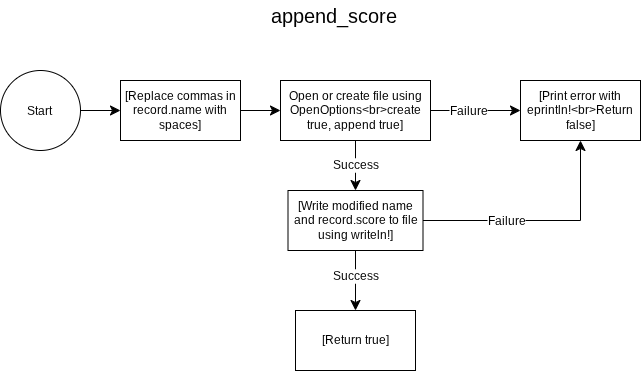

The diagram above was exported from draw.io. Its source (the exported page's mxGraphModel, read from the mxfile embedded in the PNG):
<mxGraphModel dx="672" dy="795" grid="1" gridSize="10" guides="1" tooltips="1" connect="1" arrows="1" fold="1" page="1" pageScale="1" pageWidth="827" pageHeight="1169" math="0" shadow="0">
  <root>
    <mxCell id="WIyWlLk6GJQsqaUBKTNV-0" />
    <mxCell id="WIyWlLk6GJQsqaUBKTNV-1" parent="WIyWlLk6GJQsqaUBKTNV-0" />
    <mxCell id="t22iRQZqU-B12dzjvMPx-0" parent="WIyWlLk6GJQsqaUBKTNV-1" style="text;html=1;whiteSpace=wrap;strokeColor=none;fillColor=none;align=center;verticalAlign=middle;rounded=0;fontSize=20;" value="append_score" vertex="1">
      <mxGeometry height="30" width="60" x="384" y="10" as="geometry" />
    </mxCell>
    <mxCell id="t22iRQZqU-B12dzjvMPx-3" edge="1" parent="WIyWlLk6GJQsqaUBKTNV-1" source="t22iRQZqU-B12dzjvMPx-1" style="edgeStyle=none;curved=1;rounded=0;curveGeometry=1;orthogonalLoop=1;jettySize=auto;html=1;fontSize=12;defaultLabelBackgroundColor=page;startSize=8;endSize=8;" target="t22iRQZqU-B12dzjvMPx-2" value="">
      <mxGeometry relative="1" as="geometry" />
    </mxCell>
    <mxCell id="t22iRQZqU-B12dzjvMPx-1" parent="WIyWlLk6GJQsqaUBKTNV-1" style="ellipse;whiteSpace=wrap;html=1;shapeInside=1;aspect=fixed;" value="Start" vertex="1">
      <mxGeometry height="80" width="80" x="80" y="80" as="geometry" />
    </mxCell>
    <mxCell id="t22iRQZqU-B12dzjvMPx-5" edge="1" parent="WIyWlLk6GJQsqaUBKTNV-1" source="t22iRQZqU-B12dzjvMPx-2" style="edgeStyle=none;curved=1;rounded=0;curveGeometry=1;orthogonalLoop=1;jettySize=auto;html=1;fontSize=12;defaultLabelBackgroundColor=page;startSize=8;endSize=8;" target="t22iRQZqU-B12dzjvMPx-4" value="">
      <mxGeometry relative="1" as="geometry" />
    </mxCell>
    <mxCell id="t22iRQZqU-B12dzjvMPx-2" parent="WIyWlLk6GJQsqaUBKTNV-1" style="whiteSpace=wrap;html=1;" value="[Replace commas in record.name with spaces]" vertex="1">
      <mxGeometry height="60" width="120" x="200" y="90" as="geometry" />
    </mxCell>
    <mxCell id="t22iRQZqU-B12dzjvMPx-9" edge="1" parent="WIyWlLk6GJQsqaUBKTNV-1" source="t22iRQZqU-B12dzjvMPx-4" style="edgeStyle=none;curved=1;rounded=0;curveGeometry=1;orthogonalLoop=1;jettySize=auto;html=1;fontSize=12;defaultLabelBackgroundColor=page;startSize=8;endSize=8;" target="t22iRQZqU-B12dzjvMPx-8" value="Success">
      <mxGeometry relative="1" as="geometry" />
    </mxCell>
    <mxCell id="t22iRQZqU-B12dzjvMPx-11" edge="1" parent="WIyWlLk6GJQsqaUBKTNV-1" source="t22iRQZqU-B12dzjvMPx-4" style="edgeStyle=none;curved=1;rounded=0;curveGeometry=1;orthogonalLoop=1;jettySize=auto;html=1;fontSize=12;defaultLabelBackgroundColor=page;startSize=8;endSize=8;" target="t22iRQZqU-B12dzjvMPx-10" value="">
      <mxGeometry relative="1" as="geometry" />
    </mxCell>
    <mxCell id="t22iRQZqU-B12dzjvMPx-12" connectable="0" parent="t22iRQZqU-B12dzjvMPx-11" style="edgeLabel;html=1;align=center;verticalAlign=middle;resizable=0;points=[];inheritText=1;fontSize=12;defaultLabelBackgroundColor=page;" value="Failure" vertex="1">
      <mxGeometry relative="1" x="-0.1778" as="geometry">
        <mxPoint as="offset" />
      </mxGeometry>
    </mxCell>
    <mxCell id="t22iRQZqU-B12dzjvMPx-4" parent="WIyWlLk6GJQsqaUBKTNV-1" style="whiteSpace=wrap;html=1;" value="Open or create file using OpenOptions&amp;lt;br&amp;gt;create true, append true]" vertex="1">
      <mxGeometry height="60" width="150" x="360" y="90" as="geometry" />
    </mxCell>
    <mxCell id="t22iRQZqU-B12dzjvMPx-14" edge="1" parent="WIyWlLk6GJQsqaUBKTNV-1" source="t22iRQZqU-B12dzjvMPx-8" style="edgeStyle=none;curved=1;rounded=0;curveGeometry=1;orthogonalLoop=1;jettySize=auto;html=1;fontSize=12;defaultLabelBackgroundColor=page;startSize=8;endSize=8;" target="t22iRQZqU-B12dzjvMPx-13" value="">
      <mxGeometry relative="1" as="geometry" />
    </mxCell>
    <mxCell id="t22iRQZqU-B12dzjvMPx-15" connectable="0" parent="t22iRQZqU-B12dzjvMPx-14" style="edgeLabel;html=1;align=center;verticalAlign=middle;resizable=0;points=[];inheritText=1;fontSize=12;defaultLabelBackgroundColor=page;" value="Success" vertex="1">
      <mxGeometry relative="1" x="-0.1667" y="-1" as="geometry">
        <mxPoint as="offset" />
      </mxGeometry>
    </mxCell>
    <mxCell id="t22iRQZqU-B12dzjvMPx-8" parent="WIyWlLk6GJQsqaUBKTNV-1" style="whiteSpace=wrap;html=1;" value="[Write modified name and record.score to file using writeln!]" vertex="1">
      <mxGeometry height="60" width="135" x="367.5" y="200" as="geometry" />
    </mxCell>
    <mxCell id="t22iRQZqU-B12dzjvMPx-10" parent="WIyWlLk6GJQsqaUBKTNV-1" style="whiteSpace=wrap;html=1;" value="[Print error with eprintln!&amp;lt;br&amp;gt;Return false]" vertex="1">
      <mxGeometry height="60" width="120" x="600" y="90" as="geometry" />
    </mxCell>
    <mxCell id="t22iRQZqU-B12dzjvMPx-13" parent="WIyWlLk6GJQsqaUBKTNV-1" style="whiteSpace=wrap;html=1;" value="[Return true]" vertex="1">
      <mxGeometry height="60" width="120" x="375" y="320" as="geometry" />
    </mxCell>
    <mxCell id="t22iRQZqU-B12dzjvMPx-16" edge="1" parent="WIyWlLk6GJQsqaUBKTNV-1" source="t22iRQZqU-B12dzjvMPx-8" style="endArrow=classic;html=1;rounded=0;fontSize=12;defaultLabelBackgroundColor=page;startSize=8;endSize=8;curved=0;exitX=1;exitY=0.5;exitDx=0;exitDy=0;entryX=0.5;entryY=1;entryDx=0;entryDy=0;" target="t22iRQZqU-B12dzjvMPx-10" value="">
      <mxGeometry height="50" relative="1" width="50" as="geometry">
        <Array as="points">
          <mxPoint x="660" y="230" />
        </Array>
        <mxPoint x="360" y="440" as="sourcePoint" />
        <mxPoint x="410" y="390" as="targetPoint" />
      </mxGeometry>
    </mxCell>
    <mxCell id="t22iRQZqU-B12dzjvMPx-17" connectable="0" parent="t22iRQZqU-B12dzjvMPx-16" style="edgeLabel;html=1;align=center;verticalAlign=middle;resizable=0;points=[];inheritText=1;fontSize=12;defaultLabelBackgroundColor=page;" value="Failure" vertex="1">
      <mxGeometry relative="1" x="-0.3053" as="geometry">
        <mxPoint x="1" as="offset" />
      </mxGeometry>
    </mxCell>
  </root>
</mxGraphModel>